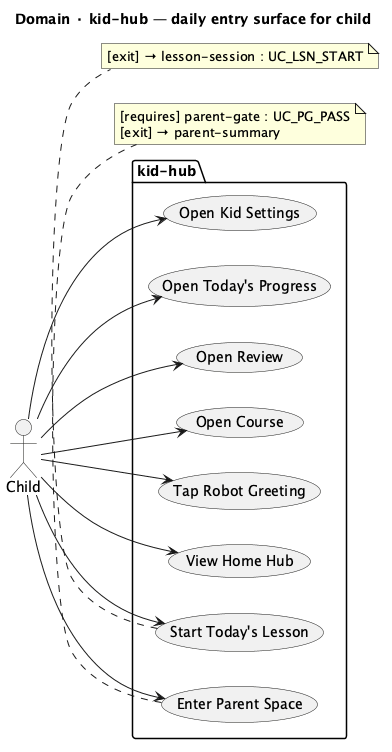

The diagram above was rendered by PlantUML. Its source (embedded in the PNG):
@startuml TBOT-KidHub
title Domain · kid-hub — daily entry surface for child
left to right direction

actor Child

package "kid-hub" {
  usecase "View Home Hub"          as UC_HUB_VIEW
  usecase "Tap Robot Greeting"     as UC_HUB_TAP
  usecase "Start Today's Lesson"   as UC_HUB_START
  usecase "Open Course"            as UC_HUB_COURSE
  usecase "Open Review"            as UC_HUB_REVIEW
  usecase "Open Today's Progress"  as UC_HUB_PROG
  usecase "Open Kid Settings"      as UC_HUB_SET
  usecase "Enter Parent Space"     as UC_HUB_PARENT
}

Child --> UC_HUB_VIEW
Child --> UC_HUB_TAP
Child --> UC_HUB_START
Child --> UC_HUB_COURSE
Child --> UC_HUB_REVIEW
Child --> UC_HUB_PROG
Child --> UC_HUB_SET
Child --> UC_HUB_PARENT

' Hub state variants (all rendered by HomeHubPage):
' idle | greeting | daily_available | completed_today | mic_needed | offline

note bottom of UC_HUB_PARENT
  [requires] parent-gate : UC_PG_PASS
  [exit] → parent-summary
end note

note bottom of UC_HUB_START
  [exit] → lesson-session : UC_LSN_START
end note

' [exit] UC_HUB_COURSE  → course-browse : UC_CRS_TREE
' [exit] UC_HUB_REVIEW  → course-browse : UC_CRS_REVIEW
' [exit] UC_HUB_PROG    → progress      : UC_PRG_TODAY
' Files: src/features/home/HomeHubPage.jsx
@enduml